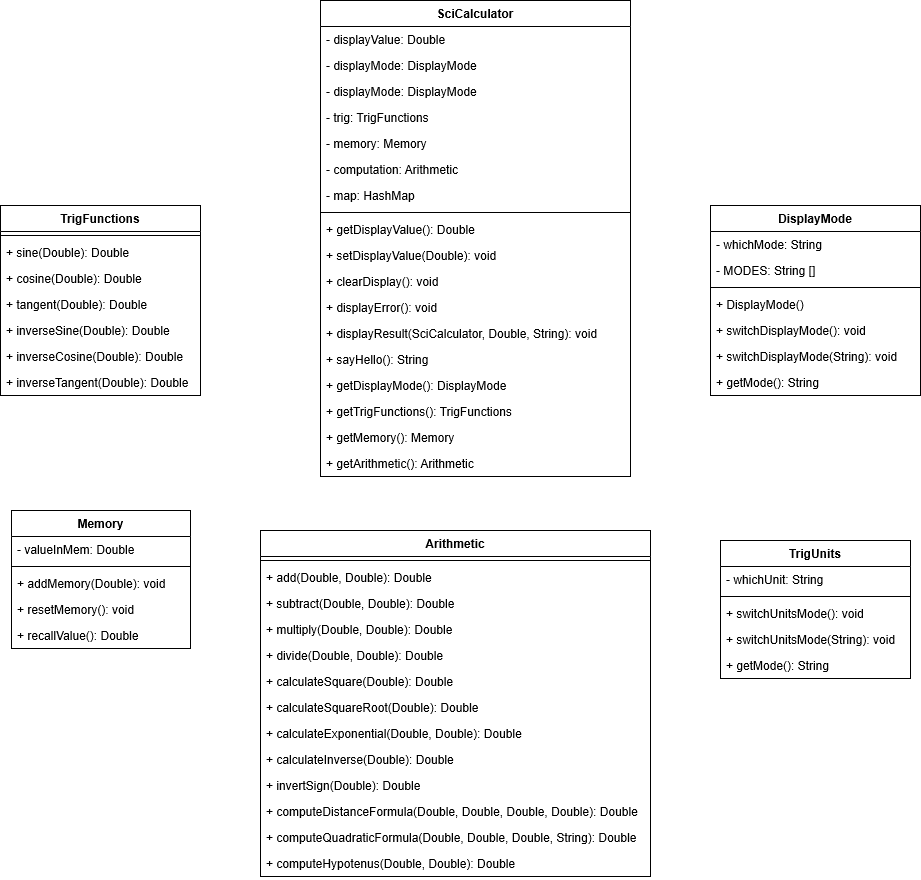

The diagram above was exported from draw.io. Its source (the exported page's mxGraphModel, read from the mxfile embedded in the PNG):
<mxGraphModel grid="1" shadow="0" math="0" pageHeight="1100" pageWidth="850" pageScale="1" page="1" fold="1" arrows="1" connect="1" tooltips="1" guides="1" gridSize="10" dy="640" dx="613">
  <root>
    <mxCell id="0" />
    <mxCell id="1" parent="0" />
    <mxCell id="gesFdqfk0mcK9C5kKDss-38" value="Memory" style="swimlane;fontStyle=1;align=center;verticalAlign=top;childLayout=stackLayout;horizontal=1;startSize=26;horizontalStack=0;resizeParent=1;resizeParentMax=0;resizeLast=0;collapsible=1;marginBottom=0;" parent="1" vertex="1">
      <mxGeometry as="geometry" height="138" width="179" y="760" x="201" />
    </mxCell>
    <mxCell id="gesFdqfk0mcK9C5kKDss-39" value="- valueInMem: Double" style="text;strokeColor=none;fillColor=none;align=left;verticalAlign=top;spacingLeft=4;spacingRight=4;overflow=hidden;rotatable=0;points=[[0,0.5],[1,0.5]];portConstraint=eastwest;" parent="gesFdqfk0mcK9C5kKDss-38" vertex="1">
      <mxGeometry as="geometry" height="26" width="179" y="26" />
    </mxCell>
    <mxCell id="gesFdqfk0mcK9C5kKDss-40" value="" style="line;strokeWidth=1;fillColor=none;align=left;verticalAlign=middle;spacingTop=-1;spacingLeft=3;spacingRight=3;rotatable=0;labelPosition=right;points=[];portConstraint=eastwest;" parent="gesFdqfk0mcK9C5kKDss-38" vertex="1">
      <mxGeometry as="geometry" height="8" width="179" y="52" />
    </mxCell>
    <mxCell id="gesFdqfk0mcK9C5kKDss-41" value="+ addMemory(Double): void" style="text;strokeColor=none;fillColor=none;align=left;verticalAlign=top;spacingLeft=4;spacingRight=4;overflow=hidden;rotatable=0;points=[[0,0.5],[1,0.5]];portConstraint=eastwest;" parent="gesFdqfk0mcK9C5kKDss-38" vertex="1">
      <mxGeometry as="geometry" height="26" width="179" y="60" />
    </mxCell>
    <mxCell id="gesFdqfk0mcK9C5kKDss-42" value="+ resetMemory(): void" style="text;strokeColor=none;fillColor=none;align=left;verticalAlign=top;spacingLeft=4;spacingRight=4;overflow=hidden;rotatable=0;points=[[0,0.5],[1,0.5]];portConstraint=eastwest;" parent="gesFdqfk0mcK9C5kKDss-38" vertex="1">
      <mxGeometry as="geometry" height="26" width="179" y="86" />
    </mxCell>
    <mxCell id="gesFdqfk0mcK9C5kKDss-43" value="+ recallValue(): Double" style="text;strokeColor=none;fillColor=none;align=left;verticalAlign=top;spacingLeft=4;spacingRight=4;overflow=hidden;rotatable=0;points=[[0,0.5],[1,0.5]];portConstraint=eastwest;" parent="gesFdqfk0mcK9C5kKDss-38" vertex="1">
      <mxGeometry as="geometry" height="26" width="179" y="112" />
    </mxCell>
    <mxCell id="gesFdqfk0mcK9C5kKDss-44" value="Arithmetic" style="swimlane;fontStyle=1;align=center;verticalAlign=top;childLayout=stackLayout;horizontal=1;startSize=26;horizontalStack=0;resizeParent=1;resizeParentMax=0;resizeLast=0;collapsible=1;marginBottom=0;" parent="1" vertex="1">
      <mxGeometry as="geometry" height="346" width="390" y="780" x="450" />
    </mxCell>
    <mxCell id="gesFdqfk0mcK9C5kKDss-45" value="" style="line;strokeWidth=1;fillColor=none;align=left;verticalAlign=middle;spacingTop=-1;spacingLeft=3;spacingRight=3;rotatable=0;labelPosition=right;points=[];portConstraint=eastwest;" parent="gesFdqfk0mcK9C5kKDss-44" vertex="1">
      <mxGeometry as="geometry" height="8" width="390" y="26" />
    </mxCell>
    <mxCell id="gesFdqfk0mcK9C5kKDss-46" value="+ add(Double, Double): Double" style="text;strokeColor=none;fillColor=none;align=left;verticalAlign=top;spacingLeft=4;spacingRight=4;overflow=hidden;rotatable=0;points=[[0,0.5],[1,0.5]];portConstraint=eastwest;" parent="gesFdqfk0mcK9C5kKDss-44" vertex="1">
      <mxGeometry as="geometry" height="26" width="390" y="34" />
    </mxCell>
    <mxCell id="gesFdqfk0mcK9C5kKDss-47" value="+ subtract(Double, Double): Double" style="text;strokeColor=none;fillColor=none;align=left;verticalAlign=top;spacingLeft=4;spacingRight=4;overflow=hidden;rotatable=0;points=[[0,0.5],[1,0.5]];portConstraint=eastwest;" parent="gesFdqfk0mcK9C5kKDss-44" vertex="1">
      <mxGeometry as="geometry" height="26" width="390" y="60" />
    </mxCell>
    <mxCell id="gesFdqfk0mcK9C5kKDss-48" value="+ multiply(Double, Double): Double" style="text;strokeColor=none;fillColor=none;align=left;verticalAlign=top;spacingLeft=4;spacingRight=4;overflow=hidden;rotatable=0;points=[[0,0.5],[1,0.5]];portConstraint=eastwest;" parent="gesFdqfk0mcK9C5kKDss-44" vertex="1">
      <mxGeometry as="geometry" height="26" width="390" y="86" />
    </mxCell>
    <mxCell id="gesFdqfk0mcK9C5kKDss-49" value="+ divide(Double, Double): Double" style="text;strokeColor=none;fillColor=none;align=left;verticalAlign=top;spacingLeft=4;spacingRight=4;overflow=hidden;rotatable=0;points=[[0,0.5],[1,0.5]];portConstraint=eastwest;" parent="gesFdqfk0mcK9C5kKDss-44" vertex="1">
      <mxGeometry as="geometry" height="26" width="390" y="112" />
    </mxCell>
    <mxCell id="gesFdqfk0mcK9C5kKDss-50" value="+ calculateSquare(Double): Double" style="text;strokeColor=none;fillColor=none;align=left;verticalAlign=top;spacingLeft=4;spacingRight=4;overflow=hidden;rotatable=0;points=[[0,0.5],[1,0.5]];portConstraint=eastwest;" parent="gesFdqfk0mcK9C5kKDss-44" vertex="1">
      <mxGeometry as="geometry" height="26" width="390" y="138" />
    </mxCell>
    <mxCell id="gesFdqfk0mcK9C5kKDss-51" value="+ calculateSquareRoot(Double): Double" style="text;strokeColor=none;fillColor=none;align=left;verticalAlign=top;spacingLeft=4;spacingRight=4;overflow=hidden;rotatable=0;points=[[0,0.5],[1,0.5]];portConstraint=eastwest;" parent="gesFdqfk0mcK9C5kKDss-44" vertex="1">
      <mxGeometry as="geometry" height="26" width="390" y="164" />
    </mxCell>
    <mxCell id="gesFdqfk0mcK9C5kKDss-52" value="+ calculateExponential(Double, Double): Double" style="text;strokeColor=none;fillColor=none;align=left;verticalAlign=top;spacingLeft=4;spacingRight=4;overflow=hidden;rotatable=0;points=[[0,0.5],[1,0.5]];portConstraint=eastwest;" parent="gesFdqfk0mcK9C5kKDss-44" vertex="1">
      <mxGeometry as="geometry" height="26" width="390" y="190" />
    </mxCell>
    <mxCell id="gesFdqfk0mcK9C5kKDss-53" value="+ calculateInverse(Double): Double" style="text;strokeColor=none;fillColor=none;align=left;verticalAlign=top;spacingLeft=4;spacingRight=4;overflow=hidden;rotatable=0;points=[[0,0.5],[1,0.5]];portConstraint=eastwest;" parent="gesFdqfk0mcK9C5kKDss-44" vertex="1">
      <mxGeometry as="geometry" height="26" width="390" y="216" />
    </mxCell>
    <mxCell id="gesFdqfk0mcK9C5kKDss-54" value="+ invertSign(Double): Double" style="text;strokeColor=none;fillColor=none;align=left;verticalAlign=top;spacingLeft=4;spacingRight=4;overflow=hidden;rotatable=0;points=[[0,0.5],[1,0.5]];portConstraint=eastwest;" parent="gesFdqfk0mcK9C5kKDss-44" vertex="1">
      <mxGeometry as="geometry" height="26" width="390" y="242" />
    </mxCell>
    <mxCell id="gesFdqfk0mcK9C5kKDss-55" value="+ computeDistanceFormula(Double, Double, Double, Double): Double" style="text;strokeColor=none;fillColor=none;align=left;verticalAlign=top;spacingLeft=4;spacingRight=4;overflow=hidden;rotatable=0;points=[[0,0.5],[1,0.5]];portConstraint=eastwest;" parent="gesFdqfk0mcK9C5kKDss-44" vertex="1">
      <mxGeometry as="geometry" height="26" width="390" y="268" />
    </mxCell>
    <mxCell id="gesFdqfk0mcK9C5kKDss-56" value="+ computeQuadraticFormula(Double, Double, Double, String): Double" style="text;strokeColor=none;fillColor=none;align=left;verticalAlign=top;spacingLeft=4;spacingRight=4;overflow=hidden;rotatable=0;points=[[0,0.5],[1,0.5]];portConstraint=eastwest;" parent="gesFdqfk0mcK9C5kKDss-44" vertex="1">
      <mxGeometry as="geometry" height="26" width="390" y="294" />
    </mxCell>
    <mxCell id="gesFdqfk0mcK9C5kKDss-57" value="+ computeHypotenus(Double, Double): Double" style="text;strokeColor=none;fillColor=none;align=left;verticalAlign=top;spacingLeft=4;spacingRight=4;overflow=hidden;rotatable=0;points=[[0,0.5],[1,0.5]];portConstraint=eastwest;" parent="gesFdqfk0mcK9C5kKDss-44" vertex="1">
      <mxGeometry as="geometry" height="26" width="390" y="320" />
    </mxCell>
    <mxCell id="gesFdqfk0mcK9C5kKDss-24" value="TrigFunctions" style="swimlane;fontStyle=1;align=center;verticalAlign=top;childLayout=stackLayout;horizontal=1;startSize=26;horizontalStack=0;resizeParent=1;resizeParentMax=0;resizeLast=0;collapsible=1;marginBottom=0;" parent="1" vertex="1">
      <mxGeometry as="geometry" height="190" width="200" y="455" x="190" />
    </mxCell>
    <mxCell id="gesFdqfk0mcK9C5kKDss-25" value="" style="line;strokeWidth=1;fillColor=none;align=left;verticalAlign=middle;spacingTop=-1;spacingLeft=3;spacingRight=3;rotatable=0;labelPosition=right;points=[];portConstraint=eastwest;" parent="gesFdqfk0mcK9C5kKDss-24" vertex="1">
      <mxGeometry as="geometry" height="8" width="200" y="26" />
    </mxCell>
    <mxCell id="gesFdqfk0mcK9C5kKDss-26" value="+ sine(Double): Double" style="text;strokeColor=none;fillColor=none;align=left;verticalAlign=top;spacingLeft=4;spacingRight=4;overflow=hidden;rotatable=0;points=[[0,0.5],[1,0.5]];portConstraint=eastwest;" parent="gesFdqfk0mcK9C5kKDss-24" vertex="1">
      <mxGeometry as="geometry" height="26" width="200" y="34" />
    </mxCell>
    <mxCell id="gesFdqfk0mcK9C5kKDss-27" value="+ cosine(Double): Double" style="text;strokeColor=none;fillColor=none;align=left;verticalAlign=top;spacingLeft=4;spacingRight=4;overflow=hidden;rotatable=0;points=[[0,0.5],[1,0.5]];portConstraint=eastwest;" parent="gesFdqfk0mcK9C5kKDss-24" vertex="1">
      <mxGeometry as="geometry" height="26" width="200" y="60" />
    </mxCell>
    <mxCell id="gesFdqfk0mcK9C5kKDss-28" value="+ tangent(Double): Double" style="text;strokeColor=none;fillColor=none;align=left;verticalAlign=top;spacingLeft=4;spacingRight=4;overflow=hidden;rotatable=0;points=[[0,0.5],[1,0.5]];portConstraint=eastwest;" parent="gesFdqfk0mcK9C5kKDss-24" vertex="1">
      <mxGeometry as="geometry" height="26" width="200" y="86" />
    </mxCell>
    <mxCell id="gesFdqfk0mcK9C5kKDss-29" value="+ inverseSine(Double): Double" style="text;strokeColor=none;fillColor=none;align=left;verticalAlign=top;spacingLeft=4;spacingRight=4;overflow=hidden;rotatable=0;points=[[0,0.5],[1,0.5]];portConstraint=eastwest;" parent="gesFdqfk0mcK9C5kKDss-24" vertex="1">
      <mxGeometry as="geometry" height="26" width="200" y="112" />
    </mxCell>
    <mxCell id="gesFdqfk0mcK9C5kKDss-30" value="+ inverseCosine(Double): Double" style="text;strokeColor=none;fillColor=none;align=left;verticalAlign=top;spacingLeft=4;spacingRight=4;overflow=hidden;rotatable=0;points=[[0,0.5],[1,0.5]];portConstraint=eastwest;" parent="gesFdqfk0mcK9C5kKDss-24" vertex="1">
      <mxGeometry as="geometry" height="26" width="200" y="138" />
    </mxCell>
    <mxCell id="gesFdqfk0mcK9C5kKDss-31" value="+ inverseTangent(Double): Double" style="text;strokeColor=none;fillColor=none;align=left;verticalAlign=top;spacingLeft=4;spacingRight=4;overflow=hidden;rotatable=0;points=[[0,0.5],[1,0.5]];portConstraint=eastwest;" parent="gesFdqfk0mcK9C5kKDss-24" vertex="1">
      <mxGeometry as="geometry" height="26" width="200" y="164" />
    </mxCell>
    <mxCell id="gesFdqfk0mcK9C5kKDss-1" value="SciCalculator" style="swimlane;fontStyle=1;align=center;verticalAlign=top;childLayout=stackLayout;horizontal=1;startSize=26;horizontalStack=0;resizeParent=1;resizeParentMax=0;resizeLast=0;collapsible=1;marginBottom=0;" parent="1" vertex="1">
      <mxGeometry as="geometry" height="476" width="310" y="250" x="510" />
    </mxCell>
    <mxCell id="gesFdqfk0mcK9C5kKDss-2" value="- displayValue: Double" style="text;strokeColor=none;fillColor=none;align=left;verticalAlign=top;spacingLeft=4;spacingRight=4;overflow=hidden;rotatable=0;points=[[0,0.5],[1,0.5]];portConstraint=eastwest;" parent="gesFdqfk0mcK9C5kKDss-1" vertex="1">
      <mxGeometry as="geometry" height="26" width="310" y="26" />
    </mxCell>
    <mxCell id="gesFdqfk0mcK9C5kKDss-3" value="- displayMode: DisplayMode" style="text;strokeColor=none;fillColor=none;align=left;verticalAlign=top;spacingLeft=4;spacingRight=4;overflow=hidden;rotatable=0;points=[[0,0.5],[1,0.5]];portConstraint=eastwest;" parent="gesFdqfk0mcK9C5kKDss-1" vertex="1">
      <mxGeometry as="geometry" height="26" width="310" y="52" />
    </mxCell>
    <mxCell id="gesFdqfk0mcK9C5kKDss-4" value="- displayMode: DisplayMode" style="text;strokeColor=none;fillColor=none;align=left;verticalAlign=top;spacingLeft=4;spacingRight=4;overflow=hidden;rotatable=0;points=[[0,0.5],[1,0.5]];portConstraint=eastwest;" parent="gesFdqfk0mcK9C5kKDss-1" vertex="1">
      <mxGeometry as="geometry" height="26" width="310" y="78" />
    </mxCell>
    <mxCell id="gesFdqfk0mcK9C5kKDss-5" value="- trig: TrigFunctions" style="text;strokeColor=none;fillColor=none;align=left;verticalAlign=top;spacingLeft=4;spacingRight=4;overflow=hidden;rotatable=0;points=[[0,0.5],[1,0.5]];portConstraint=eastwest;" parent="gesFdqfk0mcK9C5kKDss-1" vertex="1">
      <mxGeometry as="geometry" height="26" width="310" y="104" />
    </mxCell>
    <mxCell id="gesFdqfk0mcK9C5kKDss-6" value="- memory: Memory" style="text;strokeColor=none;fillColor=none;align=left;verticalAlign=top;spacingLeft=4;spacingRight=4;overflow=hidden;rotatable=0;points=[[0,0.5],[1,0.5]];portConstraint=eastwest;" parent="gesFdqfk0mcK9C5kKDss-1" vertex="1">
      <mxGeometry as="geometry" height="26" width="310" y="130" />
    </mxCell>
    <mxCell id="gesFdqfk0mcK9C5kKDss-7" value="- computation: Arithmetic" style="text;strokeColor=none;fillColor=none;align=left;verticalAlign=top;spacingLeft=4;spacingRight=4;overflow=hidden;rotatable=0;points=[[0,0.5],[1,0.5]];portConstraint=eastwest;" parent="gesFdqfk0mcK9C5kKDss-1" vertex="1">
      <mxGeometry as="geometry" height="26" width="310" y="156" />
    </mxCell>
    <mxCell id="ghtuDttlNJcJcGfeQe-g-3" value="- map: HashMap" style="text;strokeColor=none;fillColor=none;align=left;verticalAlign=top;spacingLeft=4;spacingRight=4;overflow=hidden;rotatable=0;points=[[0,0.5],[1,0.5]];portConstraint=eastwest;" parent="gesFdqfk0mcK9C5kKDss-1" vertex="1">
      <mxGeometry as="geometry" height="26" width="310" y="182" />
    </mxCell>
    <mxCell id="gesFdqfk0mcK9C5kKDss-8" value="" style="line;strokeWidth=1;fillColor=none;align=left;verticalAlign=middle;spacingTop=-1;spacingLeft=3;spacingRight=3;rotatable=0;labelPosition=right;points=[];portConstraint=eastwest;" parent="gesFdqfk0mcK9C5kKDss-1" vertex="1">
      <mxGeometry as="geometry" height="8" width="310" y="208" />
    </mxCell>
    <mxCell id="gesFdqfk0mcK9C5kKDss-9" value="+ getDisplayValue(): Double" style="text;strokeColor=none;fillColor=none;align=left;verticalAlign=top;spacingLeft=4;spacingRight=4;overflow=hidden;rotatable=0;points=[[0,0.5],[1,0.5]];portConstraint=eastwest;" parent="gesFdqfk0mcK9C5kKDss-1" vertex="1">
      <mxGeometry as="geometry" height="26" width="310" y="216" />
    </mxCell>
    <mxCell id="gesFdqfk0mcK9C5kKDss-10" value="+ setDisplayValue(Double): void" style="text;strokeColor=none;fillColor=none;align=left;verticalAlign=top;spacingLeft=4;spacingRight=4;overflow=hidden;rotatable=0;points=[[0,0.5],[1,0.5]];portConstraint=eastwest;" parent="gesFdqfk0mcK9C5kKDss-1" vertex="1">
      <mxGeometry as="geometry" height="26" width="310" y="242" />
    </mxCell>
    <mxCell id="gesFdqfk0mcK9C5kKDss-11" value="+ clearDisplay(): void" style="text;strokeColor=none;fillColor=none;align=left;verticalAlign=top;spacingLeft=4;spacingRight=4;overflow=hidden;rotatable=0;points=[[0,0.5],[1,0.5]];portConstraint=eastwest;" parent="gesFdqfk0mcK9C5kKDss-1" vertex="1">
      <mxGeometry as="geometry" height="26" width="310" y="268" />
    </mxCell>
    <mxCell id="gesFdqfk0mcK9C5kKDss-12" value="+ displayError(): void" style="text;strokeColor=none;fillColor=none;align=left;verticalAlign=top;spacingLeft=4;spacingRight=4;overflow=hidden;rotatable=0;points=[[0,0.5],[1,0.5]];portConstraint=eastwest;" parent="gesFdqfk0mcK9C5kKDss-1" vertex="1">
      <mxGeometry as="geometry" height="26" width="310" y="294" />
    </mxCell>
    <mxCell id="ghtuDttlNJcJcGfeQe-g-2" value="+ displayResult(SciCalculator, Double, String): void" style="text;strokeColor=none;fillColor=none;align=left;verticalAlign=top;spacingLeft=4;spacingRight=4;overflow=hidden;rotatable=0;points=[[0,0.5],[1,0.5]];portConstraint=eastwest;" parent="gesFdqfk0mcK9C5kKDss-1" vertex="1">
      <mxGeometry as="geometry" height="26" width="310" y="320" />
    </mxCell>
    <mxCell id="gesFdqfk0mcK9C5kKDss-13" value="+ sayHello(): String" style="text;strokeColor=none;fillColor=none;align=left;verticalAlign=top;spacingLeft=4;spacingRight=4;overflow=hidden;rotatable=0;points=[[0,0.5],[1,0.5]];portConstraint=eastwest;" parent="gesFdqfk0mcK9C5kKDss-1" vertex="1">
      <mxGeometry as="geometry" height="26" width="310" y="346" />
    </mxCell>
    <mxCell id="gesFdqfk0mcK9C5kKDss-14" value="+ getDisplayMode(): DisplayMode" style="text;strokeColor=none;fillColor=none;align=left;verticalAlign=top;spacingLeft=4;spacingRight=4;overflow=hidden;rotatable=0;points=[[0,0.5],[1,0.5]];portConstraint=eastwest;" parent="gesFdqfk0mcK9C5kKDss-1" vertex="1">
      <mxGeometry as="geometry" height="26" width="310" y="372" />
    </mxCell>
    <mxCell id="gesFdqfk0mcK9C5kKDss-15" value="+ getTrigFunctions(): TrigFunctions" style="text;strokeColor=none;fillColor=none;align=left;verticalAlign=top;spacingLeft=4;spacingRight=4;overflow=hidden;rotatable=0;points=[[0,0.5],[1,0.5]];portConstraint=eastwest;" parent="gesFdqfk0mcK9C5kKDss-1" vertex="1">
      <mxGeometry as="geometry" height="26" width="310" y="398" />
    </mxCell>
    <mxCell id="gesFdqfk0mcK9C5kKDss-16" value="+ getMemory(): Memory" style="text;strokeColor=none;fillColor=none;align=left;verticalAlign=top;spacingLeft=4;spacingRight=4;overflow=hidden;rotatable=0;points=[[0,0.5],[1,0.5]];portConstraint=eastwest;" parent="gesFdqfk0mcK9C5kKDss-1" vertex="1">
      <mxGeometry as="geometry" height="26" width="310" y="424" />
    </mxCell>
    <mxCell id="gesFdqfk0mcK9C5kKDss-17" value="+ getArithmetic(): Arithmetic" style="text;strokeColor=none;fillColor=none;align=left;verticalAlign=top;spacingLeft=4;spacingRight=4;overflow=hidden;rotatable=0;points=[[0,0.5],[1,0.5]];portConstraint=eastwest;" parent="gesFdqfk0mcK9C5kKDss-1" vertex="1">
      <mxGeometry as="geometry" height="26" width="310" y="450" />
    </mxCell>
    <mxCell id="gesFdqfk0mcK9C5kKDss-32" value="TrigUnits" style="swimlane;fontStyle=1;align=center;verticalAlign=top;childLayout=stackLayout;horizontal=1;startSize=26;horizontalStack=0;resizeParent=1;resizeParentMax=0;resizeLast=0;collapsible=1;marginBottom=0;" parent="1" vertex="1">
      <mxGeometry as="geometry" height="138" width="190" y="790" x="910" />
    </mxCell>
    <mxCell id="gesFdqfk0mcK9C5kKDss-33" value="- whichUnit: String" style="text;strokeColor=none;fillColor=none;align=left;verticalAlign=top;spacingLeft=4;spacingRight=4;overflow=hidden;rotatable=0;points=[[0,0.5],[1,0.5]];portConstraint=eastwest;" parent="gesFdqfk0mcK9C5kKDss-32" vertex="1">
      <mxGeometry as="geometry" height="26" width="190" y="26" />
    </mxCell>
    <mxCell id="gesFdqfk0mcK9C5kKDss-34" value="" style="line;strokeWidth=1;fillColor=none;align=left;verticalAlign=middle;spacingTop=-1;spacingLeft=3;spacingRight=3;rotatable=0;labelPosition=right;points=[];portConstraint=eastwest;" parent="gesFdqfk0mcK9C5kKDss-32" vertex="1">
      <mxGeometry as="geometry" height="8" width="190" y="52" />
    </mxCell>
    <mxCell id="gesFdqfk0mcK9C5kKDss-35" value="+ switchUnitsMode(): void" style="text;strokeColor=none;fillColor=none;align=left;verticalAlign=top;spacingLeft=4;spacingRight=4;overflow=hidden;rotatable=0;points=[[0,0.5],[1,0.5]];portConstraint=eastwest;" parent="gesFdqfk0mcK9C5kKDss-32" vertex="1">
      <mxGeometry as="geometry" height="26" width="190" y="60" />
    </mxCell>
    <mxCell id="gesFdqfk0mcK9C5kKDss-36" value="+ switchUnitsMode(String): void" style="text;strokeColor=none;fillColor=none;align=left;verticalAlign=top;spacingLeft=4;spacingRight=4;overflow=hidden;rotatable=0;points=[[0,0.5],[1,0.5]];portConstraint=eastwest;" parent="gesFdqfk0mcK9C5kKDss-32" vertex="1">
      <mxGeometry as="geometry" height="26" width="190" y="86" />
    </mxCell>
    <mxCell id="gesFdqfk0mcK9C5kKDss-37" value="+ getMode(): String" style="text;strokeColor=none;fillColor=none;align=left;verticalAlign=top;spacingLeft=4;spacingRight=4;overflow=hidden;rotatable=0;points=[[0,0.5],[1,0.5]];portConstraint=eastwest;" parent="gesFdqfk0mcK9C5kKDss-32" vertex="1">
      <mxGeometry as="geometry" height="26" width="190" y="112" />
    </mxCell>
    <mxCell id="gesFdqfk0mcK9C5kKDss-18" value="DisplayMode" style="swimlane;fontStyle=1;align=center;verticalAlign=top;childLayout=stackLayout;horizontal=1;startSize=26;horizontalStack=0;resizeParent=1;resizeParentMax=0;resizeLast=0;collapsible=1;marginBottom=0;" parent="1" vertex="1">
      <mxGeometry as="geometry" height="190" width="210" y="455" x="900" />
    </mxCell>
    <mxCell id="gesFdqfk0mcK9C5kKDss-19" value="- whichMode: String " style="text;strokeColor=none;fillColor=none;align=left;verticalAlign=top;spacingLeft=4;spacingRight=4;overflow=hidden;rotatable=0;points=[[0,0.5],[1,0.5]];portConstraint=eastwest;" parent="gesFdqfk0mcK9C5kKDss-18" vertex="1">
      <mxGeometry as="geometry" height="26" width="210" y="26" />
    </mxCell>
    <mxCell id="gesFdqfk0mcK9C5kKDss-59" value="- MODES: String []" style="text;strokeColor=none;fillColor=none;align=left;verticalAlign=top;spacingLeft=4;spacingRight=4;overflow=hidden;rotatable=0;points=[[0,0.5],[1,0.5]];portConstraint=eastwest;" parent="gesFdqfk0mcK9C5kKDss-18" vertex="1">
      <mxGeometry as="geometry" height="26" width="210" y="52" />
    </mxCell>
    <mxCell id="gesFdqfk0mcK9C5kKDss-20" value="" style="line;strokeWidth=1;fillColor=none;align=left;verticalAlign=middle;spacingTop=-1;spacingLeft=3;spacingRight=3;rotatable=0;labelPosition=right;points=[];portConstraint=eastwest;" parent="gesFdqfk0mcK9C5kKDss-18" vertex="1">
      <mxGeometry as="geometry" height="8" width="210" y="78" />
    </mxCell>
    <mxCell id="gesFdqfk0mcK9C5kKDss-58" value="+ DisplayMode()" style="text;strokeColor=none;fillColor=none;align=left;verticalAlign=top;spacingLeft=4;spacingRight=4;overflow=hidden;rotatable=0;points=[[0,0.5],[1,0.5]];portConstraint=eastwest;" parent="gesFdqfk0mcK9C5kKDss-18" vertex="1">
      <mxGeometry as="geometry" height="26" width="210" y="86" />
    </mxCell>
    <mxCell id="gesFdqfk0mcK9C5kKDss-21" value="+ switchDisplayMode(): void" style="text;strokeColor=none;fillColor=none;align=left;verticalAlign=top;spacingLeft=4;spacingRight=4;overflow=hidden;rotatable=0;points=[[0,0.5],[1,0.5]];portConstraint=eastwest;" parent="gesFdqfk0mcK9C5kKDss-18" vertex="1">
      <mxGeometry as="geometry" height="26" width="210" y="112" />
    </mxCell>
    <mxCell id="gesFdqfk0mcK9C5kKDss-22" value="+ switchDisplayMode(String): void" style="text;strokeColor=none;fillColor=none;align=left;verticalAlign=top;spacingLeft=4;spacingRight=4;overflow=hidden;rotatable=0;points=[[0,0.5],[1,0.5]];portConstraint=eastwest;" parent="gesFdqfk0mcK9C5kKDss-18" vertex="1">
      <mxGeometry as="geometry" height="26" width="210" y="138" />
    </mxCell>
    <mxCell id="gesFdqfk0mcK9C5kKDss-23" value="+ getMode(): String" style="text;strokeColor=none;fillColor=none;align=left;verticalAlign=top;spacingLeft=4;spacingRight=4;overflow=hidden;rotatable=0;points=[[0,0.5],[1,0.5]];portConstraint=eastwest;" parent="gesFdqfk0mcK9C5kKDss-18" vertex="1">
      <mxGeometry as="geometry" height="26" width="210" y="164" />
    </mxCell>
  </root>
</mxGraphModel>